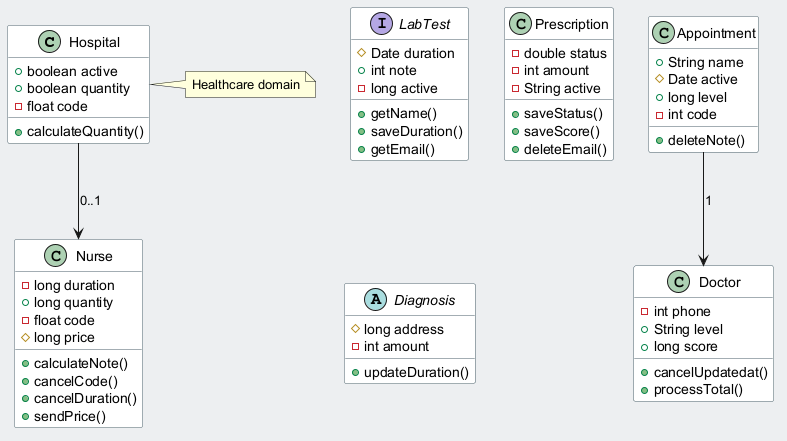

The diagram above was rendered by PlantUML. Its source (embedded in the PNG):
@startuml
skinparam backgroundColor #ECEFF1
skinparam classBackgroundColor #FFFFFF
skinparam classBorderColor #455A64
class Hospital {
  +boolean active
  +boolean quantity
  -float code
  +calculateQuantity()
}
class Nurse {
  -long duration
  +long quantity
  -float code
  #long price
  +calculateNote()
  +cancelCode()
  +cancelDuration()
  +sendPrice()
}
class Doctor {
  -int phone
  +String level
  +long score
  +cancelUpdatedat()
  +processTotal()
}
interface LabTest {
  #Date duration
  +int note
  -long active
  +getName()
  +saveDuration()
  +getEmail()
}
class Appointment {
  +String name
  #Date active
  +long level
  -int code
  +deleteNote()
}
class Prescription {
  -double status
  -int amount
  -String active
  +saveStatus()
  +saveScore()
  +deleteEmail()
}
abstract class Diagnosis {
  #long address
  -int amount
  +updateDuration()
}
Hospital --> Nurse : "0..1"
Appointment --> Doctor : "1"
note right of Hospital : Healthcare domain
@enduml